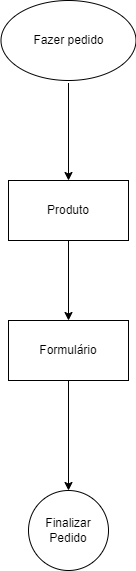

The diagram above was exported from draw.io. Its source (the exported page's mxGraphModel, read from the mxfile embedded in the PNG):
<mxGraphModel dx="833" dy="505" grid="1" gridSize="10" guides="1" tooltips="1" connect="1" arrows="1" fold="1" page="1" pageScale="1" pageWidth="1169" pageHeight="827" math="0" shadow="0">
  <root>
    <mxCell id="0" />
    <mxCell id="1" parent="0" />
    <mxCell id="103" style="edgeStyle=none;html=1;entryX=0.5;entryY=0;entryDx=0;entryDy=0;" parent="1" source="2" target="101" edge="1">
      <mxGeometry relative="1" as="geometry" />
    </mxCell>
    <mxCell id="2" value="Fazer pedido" style="ellipse;whiteSpace=wrap;html=1;" parent="1" vertex="1">
      <mxGeometry x="517.5" y="120" width="135" height="80" as="geometry" />
    </mxCell>
    <mxCell id="106" style="edgeStyle=none;html=1;entryX=0;entryY=0.5;entryDx=0;entryDy=0;exitX=0;exitY=0.5;exitDx=0;exitDy=0;" parent="1" edge="1">
      <mxGeometry relative="1" as="geometry">
        <Array as="points">
          <mxPoint x="100" y="430" />
          <mxPoint x="100" y="550" />
        </Array>
        <mxPoint x="140" y="430" as="sourcePoint" />
      </mxGeometry>
    </mxCell>
    <mxCell id="107" value="Habilitado" style="edgeLabel;html=1;align=center;verticalAlign=middle;resizable=0;points=[];" parent="106" vertex="1" connectable="0">
      <mxGeometry x="-0.1382" y="1" relative="1" as="geometry">
        <mxPoint y="-3" as="offset" />
      </mxGeometry>
    </mxCell>
    <mxCell id="136" style="edgeStyle=none;html=1;" edge="1" parent="1" source="101" target="135">
      <mxGeometry relative="1" as="geometry" />
    </mxCell>
    <mxCell id="101" value="Produto" style="whiteSpace=wrap;html=1;" parent="1" vertex="1">
      <mxGeometry x="525" y="300" width="120" height="60" as="geometry" />
    </mxCell>
    <mxCell id="141" style="edgeStyle=none;html=1;" edge="1" parent="1" source="135" target="140">
      <mxGeometry relative="1" as="geometry" />
    </mxCell>
    <mxCell id="135" value="Formulário" style="whiteSpace=wrap;html=1;" vertex="1" parent="1">
      <mxGeometry x="525" y="440" width="120" height="60" as="geometry" />
    </mxCell>
    <mxCell id="140" value="Finalizar Pedido" style="ellipse;whiteSpace=wrap;html=1;aspect=fixed;" vertex="1" parent="1">
      <mxGeometry x="545" y="610" width="80" height="80" as="geometry" />
    </mxCell>
  </root>
</mxGraphModel>